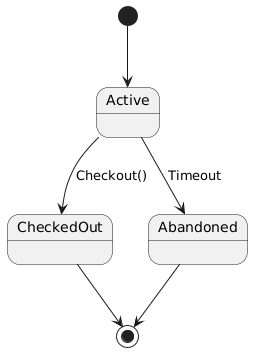

The diagram above was rendered by PlantUML. Its source (embedded in the PNG):
@startuml
[*] --> Active

Active --> CheckedOut : Checkout()
Active --> Abandoned : Timeout

CheckedOut --> [*]
Abandoned --> [*]
@enduml